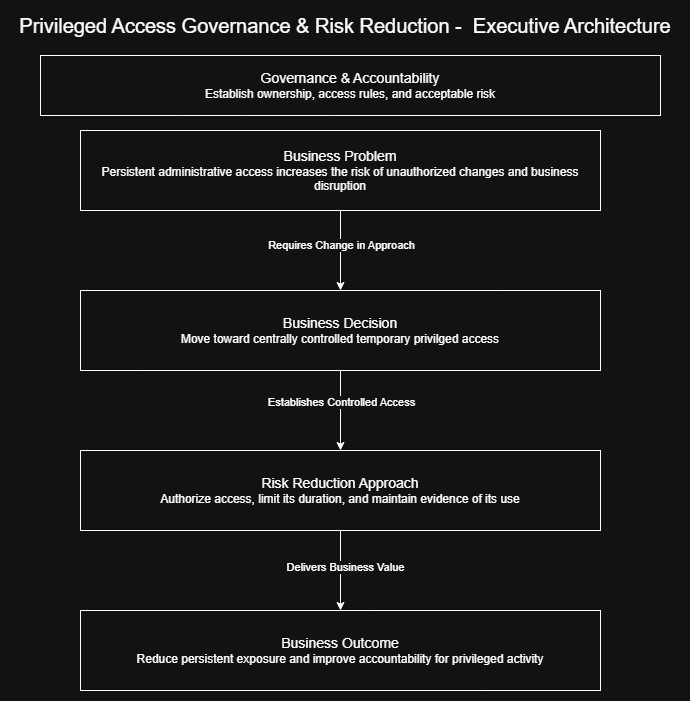

The diagram above was exported from draw.io. Its source (the exported page's mxGraphModel, read from the mxfile embedded in the PNG):
<mxGraphModel dx="1578" dy="815" grid="1" gridSize="10" guides="1" tooltips="1" connect="1" arrows="1" fold="1" page="1" pageScale="1" pageWidth="850" pageHeight="1100" math="0" shadow="0">
  <root>
    <mxCell id="0" />
    <mxCell id="1" parent="0" />
    <mxCell id="mqVq3KkZhPxZIivmonV5-1" parent="1" style="text;html=1;whiteSpace=wrap;strokeColor=none;fillColor=none;align=center;verticalAlign=middle;rounded=0;fontSize=20;" value="Privileged Access Governance &amp;amp; Risk Reduction -&amp;nbsp; Executive Architecture" vertex="1">
      <mxGeometry height="30" width="670" x="50" as="geometry" />
    </mxCell>
    <mxCell id="mqVq3KkZhPxZIivmonV5-4" edge="1" parent="1" source="mqVq3KkZhPxZIivmonV5-2" style="edgeStyle=orthogonalEdgeStyle;rounded=0;orthogonalLoop=1;jettySize=auto;html=1;" target="mqVq3KkZhPxZIivmonV5-3" value="">
      <mxGeometry relative="1" as="geometry" />
    </mxCell>
    <mxCell id="mqVq3KkZhPxZIivmonV5-5" connectable="0" parent="mqVq3KkZhPxZIivmonV5-4" style="edgeLabel;html=1;align=center;verticalAlign=middle;resizable=0;points=[];" value="Requires Change in Approach" vertex="1">
      <mxGeometry relative="1" x="-0.1431" as="geometry">
        <mxPoint as="offset" />
      </mxGeometry>
    </mxCell>
    <mxCell id="mqVq3KkZhPxZIivmonV5-2" parent="1" style="rounded=0;whiteSpace=wrap;html=1;" value="&lt;font style=&quot;&quot;&gt;&lt;span style=&quot;font-size: 14px;&quot;&gt;Business Problem&lt;/span&gt;&lt;br&gt;&lt;font&gt;Persistent administrative access increases the risk of unauthorized changes and business disruption&lt;/font&gt;&lt;/font&gt;" vertex="1">
      <mxGeometry height="80" width="520" x="120" y="120" as="geometry" />
    </mxCell>
    <mxCell id="mqVq3KkZhPxZIivmonV5-7" edge="1" parent="1" source="mqVq3KkZhPxZIivmonV5-3" style="edgeStyle=orthogonalEdgeStyle;rounded=0;orthogonalLoop=1;jettySize=auto;html=1;" target="mqVq3KkZhPxZIivmonV5-6" value="">
      <mxGeometry relative="1" as="geometry" />
    </mxCell>
    <mxCell id="mqVq3KkZhPxZIivmonV5-8" connectable="0" parent="mqVq3KkZhPxZIivmonV5-7" style="edgeLabel;html=1;align=center;verticalAlign=middle;resizable=0;points=[];" value="Establishes Controlled Access" vertex="1">
      <mxGeometry relative="1" x="-0.2306" as="geometry">
        <mxPoint as="offset" />
      </mxGeometry>
    </mxCell>
    <mxCell id="mqVq3KkZhPxZIivmonV5-3" parent="1" style="rounded=0;whiteSpace=wrap;html=1;" value="&lt;font style=&quot;&quot;&gt;&lt;span style=&quot;font-size: 14px;&quot;&gt;Business Decision&lt;/span&gt;&lt;br&gt;&lt;font&gt;Move toward centrally controlled temporary privilged access&lt;/font&gt;&lt;/font&gt;" vertex="1">
      <mxGeometry height="80" width="520" x="120" y="280" as="geometry" />
    </mxCell>
    <mxCell id="mqVq3KkZhPxZIivmonV5-10" edge="1" parent="1" source="mqVq3KkZhPxZIivmonV5-6" style="edgeStyle=orthogonalEdgeStyle;rounded=0;orthogonalLoop=1;jettySize=auto;html=1;" target="mqVq3KkZhPxZIivmonV5-9" value="">
      <mxGeometry relative="1" as="geometry" />
    </mxCell>
    <mxCell id="mqVq3KkZhPxZIivmonV5-11" connectable="0" parent="mqVq3KkZhPxZIivmonV5-10" style="edgeLabel;html=1;align=center;verticalAlign=middle;resizable=0;points=[];" value="Delivers Business Value" vertex="1">
      <mxGeometry relative="1" x="-0.0806" y="4" as="geometry">
        <mxPoint as="offset" />
      </mxGeometry>
    </mxCell>
    <mxCell id="mqVq3KkZhPxZIivmonV5-6" parent="1" style="rounded=0;whiteSpace=wrap;html=1;" value="&lt;font style=&quot;&quot;&gt;&lt;span style=&quot;font-size: 14px;&quot;&gt;Risk Reduction Approach&lt;/span&gt;&lt;br&gt;Authorize access, limit its duration, and maintain evidence of its use&lt;/font&gt;" vertex="1">
      <mxGeometry height="80" width="520" x="120" y="440" as="geometry" />
    </mxCell>
    <mxCell id="mqVq3KkZhPxZIivmonV5-9" parent="1" style="rounded=0;whiteSpace=wrap;html=1;" value="&lt;font style=&quot;&quot;&gt;&lt;span style=&quot;font-size: 14px;&quot;&gt;Business Outcome&lt;/span&gt;&lt;br&gt;Reduce persistent exposure and improve accountability for privileged activity&lt;/font&gt;" vertex="1">
      <mxGeometry height="80" width="520" x="120" y="600" as="geometry" />
    </mxCell>
    <mxCell id="mqVq3KkZhPxZIivmonV5-12" parent="1" style="rounded=0;whiteSpace=wrap;html=1;" value="&lt;font&gt;&lt;font style=&quot;font-size: 14px;&quot;&gt;Governance &amp;amp; Accountability&lt;/font&gt;&lt;br&gt;Establish ownership, access rules, and acceptable risk&lt;/font&gt;" vertex="1">
      <mxGeometry height="60" width="620" x="80" y="45" as="geometry" />
    </mxCell>
  </root>
</mxGraphModel>